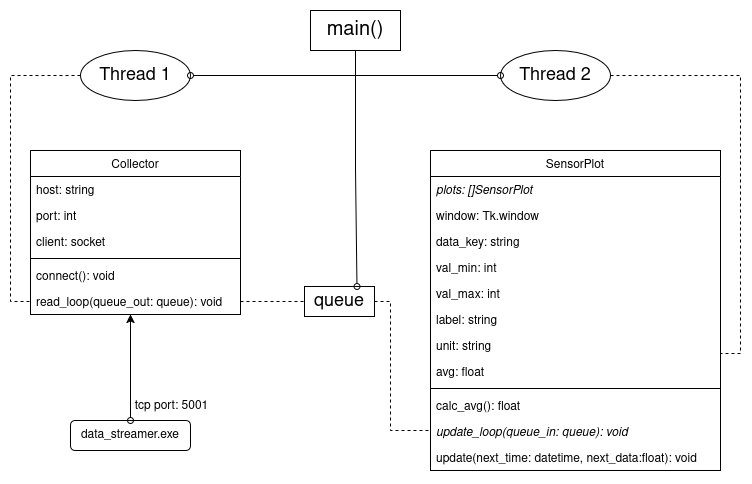

The diagram above was exported from draw.io. Its source (the exported page's mxGraphModel, read from the mxfile embedded in the PNG):
<mxGraphModel dx="1290" dy="677" grid="1" gridSize="10" guides="1" tooltips="1" connect="1" arrows="1" fold="1" page="1" pageScale="1" pageWidth="827" pageHeight="1169" math="0" shadow="0">
  <root>
    <mxCell id="WIyWlLk6GJQsqaUBKTNV-0" />
    <mxCell id="WIyWlLk6GJQsqaUBKTNV-1" parent="WIyWlLk6GJQsqaUBKTNV-0" />
    <mxCell id="zkfFHV4jXpPFQw0GAbJ--0" parent="WIyWlLk6GJQsqaUBKTNV-1" style="swimlane;fontStyle=0;align=center;verticalAlign=top;childLayout=stackLayout;horizontal=1;startSize=26;horizontalStack=0;resizeParent=1;resizeLast=0;collapsible=1;marginBottom=0;rounded=0;shadow=0;strokeWidth=1;" value="Collector" vertex="1">
      <mxGeometry height="164" width="210" x="70" y="200" as="geometry">
        <mxRectangle height="26" width="160" x="230" y="140" as="alternateBounds" />
      </mxGeometry>
    </mxCell>
    <mxCell id="zkfFHV4jXpPFQw0GAbJ--1" parent="zkfFHV4jXpPFQw0GAbJ--0" style="text;align=left;verticalAlign=top;spacingLeft=4;spacingRight=4;overflow=hidden;rotatable=0;points=[[0,0.5],[1,0.5]];portConstraint=eastwest;" value="host: string    " vertex="1">
      <mxGeometry height="26" width="210" y="26" as="geometry" />
    </mxCell>
    <mxCell id="zkfFHV4jXpPFQw0GAbJ--2" parent="zkfFHV4jXpPFQw0GAbJ--0" style="text;align=left;verticalAlign=top;spacingLeft=4;spacingRight=4;overflow=hidden;rotatable=0;points=[[0,0.5],[1,0.5]];portConstraint=eastwest;rounded=0;shadow=0;html=0;" value="port: int" vertex="1">
      <mxGeometry height="26" width="210" y="52" as="geometry" />
    </mxCell>
    <mxCell id="zkfFHV4jXpPFQw0GAbJ--3" parent="zkfFHV4jXpPFQw0GAbJ--0" style="text;align=left;verticalAlign=top;spacingLeft=4;spacingRight=4;overflow=hidden;rotatable=0;points=[[0,0.5],[1,0.5]];portConstraint=eastwest;rounded=0;shadow=0;html=0;" value="client: socket" vertex="1">
      <mxGeometry height="26" width="210" y="78" as="geometry" />
    </mxCell>
    <mxCell id="zkfFHV4jXpPFQw0GAbJ--4" parent="zkfFHV4jXpPFQw0GAbJ--0" style="line;html=1;strokeWidth=1;align=left;verticalAlign=middle;spacingTop=-1;spacingLeft=3;spacingRight=3;rotatable=0;labelPosition=right;points=[];portConstraint=eastwest;" value="" vertex="1">
      <mxGeometry height="8" width="210" y="104" as="geometry" />
    </mxCell>
    <mxCell id="zkfFHV4jXpPFQw0GAbJ--5" parent="zkfFHV4jXpPFQw0GAbJ--0" style="text;align=left;verticalAlign=top;spacingLeft=4;spacingRight=4;overflow=hidden;rotatable=0;points=[[0,0.5],[1,0.5]];portConstraint=eastwest;" value="connect(): void" vertex="1">
      <mxGeometry height="26" width="210" y="112" as="geometry" />
    </mxCell>
    <mxCell id="wrfwUypwMO5IN60PzCBK-0" parent="zkfFHV4jXpPFQw0GAbJ--0" style="text;align=left;verticalAlign=top;spacingLeft=4;spacingRight=4;overflow=hidden;rotatable=0;points=[[0,0.5],[1,0.5]];portConstraint=eastwest;" value="read_loop(queue_out: queue): void" vertex="1">
      <mxGeometry height="26" width="210" y="138" as="geometry" />
    </mxCell>
    <mxCell id="wrfwUypwMO5IN60PzCBK-1" parent="WIyWlLk6GJQsqaUBKTNV-1" style="swimlane;fontStyle=0;align=center;verticalAlign=top;childLayout=stackLayout;horizontal=1;startSize=26;horizontalStack=0;resizeParent=1;resizeLast=0;collapsible=1;marginBottom=0;rounded=0;shadow=0;strokeWidth=1;" value="SensorPlot" vertex="1">
      <mxGeometry height="320" width="290" x="470" y="200" as="geometry">
        <mxRectangle height="26" width="160" x="230" y="140" as="alternateBounds" />
      </mxGeometry>
    </mxCell>
    <mxCell id="wrfwUypwMO5IN60PzCBK-2" parent="wrfwUypwMO5IN60PzCBK-1" style="text;align=left;verticalAlign=top;spacingLeft=4;spacingRight=4;overflow=hidden;rotatable=0;points=[[0,0.5],[1,0.5]];portConstraint=eastwest;fontStyle=2" value="plots: []SensorPlot" vertex="1">
      <mxGeometry height="26" width="290" y="26" as="geometry" />
    </mxCell>
    <mxCell id="wrfwUypwMO5IN60PzCBK-3" parent="wrfwUypwMO5IN60PzCBK-1" style="text;align=left;verticalAlign=top;spacingLeft=4;spacingRight=4;overflow=hidden;rotatable=0;points=[[0,0.5],[1,0.5]];portConstraint=eastwest;rounded=0;shadow=0;html=0;" value="window: Tk.window" vertex="1">
      <mxGeometry height="26" width="290" y="52" as="geometry" />
    </mxCell>
    <mxCell id="wrfwUypwMO5IN60PzCBK-4" parent="wrfwUypwMO5IN60PzCBK-1" style="text;align=left;verticalAlign=top;spacingLeft=4;spacingRight=4;overflow=hidden;rotatable=0;points=[[0,0.5],[1,0.5]];portConstraint=eastwest;rounded=0;shadow=0;html=0;" value="data_key: string" vertex="1">
      <mxGeometry height="26" width="290" y="78" as="geometry" />
    </mxCell>
    <mxCell id="wrfwUypwMO5IN60PzCBK-8" parent="wrfwUypwMO5IN60PzCBK-1" style="text;align=left;verticalAlign=top;spacingLeft=4;spacingRight=4;overflow=hidden;rotatable=0;points=[[0,0.5],[1,0.5]];portConstraint=eastwest;rounded=0;shadow=0;html=0;" value="val_min: int" vertex="1">
      <mxGeometry height="26" width="290" y="104" as="geometry" />
    </mxCell>
    <mxCell id="wrfwUypwMO5IN60PzCBK-9" parent="wrfwUypwMO5IN60PzCBK-1" style="text;align=left;verticalAlign=top;spacingLeft=4;spacingRight=4;overflow=hidden;rotatable=0;points=[[0,0.5],[1,0.5]];portConstraint=eastwest;rounded=0;shadow=0;html=0;" value="val_max: int" vertex="1">
      <mxGeometry height="26" width="290" y="130" as="geometry" />
    </mxCell>
    <mxCell id="wrfwUypwMO5IN60PzCBK-10" parent="wrfwUypwMO5IN60PzCBK-1" style="text;align=left;verticalAlign=top;spacingLeft=4;spacingRight=4;overflow=hidden;rotatable=0;points=[[0,0.5],[1,0.5]];portConstraint=eastwest;rounded=0;shadow=0;html=0;" value="label: string" vertex="1">
      <mxGeometry height="26" width="290" y="156" as="geometry" />
    </mxCell>
    <mxCell id="wrfwUypwMO5IN60PzCBK-35" parent="wrfwUypwMO5IN60PzCBK-1" style="text;align=left;verticalAlign=top;spacingLeft=4;spacingRight=4;overflow=hidden;rotatable=0;points=[[0,0.5],[1,0.5]];portConstraint=eastwest;rounded=0;shadow=0;html=0;" value="unit: string" vertex="1">
      <mxGeometry height="26" width="290" y="182" as="geometry" />
    </mxCell>
    <mxCell id="wrfwUypwMO5IN60PzCBK-38" parent="wrfwUypwMO5IN60PzCBK-1" style="text;align=left;verticalAlign=top;spacingLeft=4;spacingRight=4;overflow=hidden;rotatable=0;points=[[0,0.5],[1,0.5]];portConstraint=eastwest;rounded=0;shadow=0;html=0;" value="avg: float" vertex="1">
      <mxGeometry height="26" width="290" y="208" as="geometry" />
    </mxCell>
    <mxCell id="wrfwUypwMO5IN60PzCBK-5" parent="wrfwUypwMO5IN60PzCBK-1" style="line;html=1;strokeWidth=1;align=left;verticalAlign=middle;spacingTop=-1;spacingLeft=3;spacingRight=3;rotatable=0;labelPosition=right;points=[];portConstraint=eastwest;" value="" vertex="1">
      <mxGeometry height="8" width="290" y="234" as="geometry" />
    </mxCell>
    <mxCell id="wrfwUypwMO5IN60PzCBK-36" parent="wrfwUypwMO5IN60PzCBK-1" style="text;align=left;verticalAlign=top;spacingLeft=4;spacingRight=4;overflow=hidden;rotatable=0;points=[[0,0.5],[1,0.5]];portConstraint=eastwest;rounded=0;shadow=0;html=0;" value="calc_avg(): float" vertex="1">
      <mxGeometry height="26" width="290" y="242" as="geometry" />
    </mxCell>
    <mxCell id="wrfwUypwMO5IN60PzCBK-6" parent="wrfwUypwMO5IN60PzCBK-1" style="text;align=left;verticalAlign=top;spacingLeft=4;spacingRight=4;overflow=hidden;rotatable=0;points=[[0,0.5],[1,0.5]];portConstraint=eastwest;fontStyle=2" value="update_loop(queue_in: queue): void" vertex="1">
      <mxGeometry height="26" width="290" y="268" as="geometry" />
    </mxCell>
    <mxCell id="wrfwUypwMO5IN60PzCBK-7" parent="wrfwUypwMO5IN60PzCBK-1" style="text;align=left;verticalAlign=top;spacingLeft=4;spacingRight=4;overflow=hidden;rotatable=0;points=[[0,0.5],[1,0.5]];portConstraint=eastwest;" value="update(next_time: datetime, next_data:float): void" vertex="1">
      <mxGeometry height="26" width="290" y="294" as="geometry" />
    </mxCell>
    <mxCell id="wrfwUypwMO5IN60PzCBK-11" edge="1" parent="WIyWlLk6GJQsqaUBKTNV-1" source="wrfwUypwMO5IN60PzCBK-25" style="edgeStyle=orthogonalEdgeStyle;rounded=0;orthogonalLoop=1;jettySize=auto;html=1;exitX=1;exitY=0.5;exitDx=0;exitDy=0;entryX=0;entryY=0.5;entryDx=0;entryDy=0;dashed=1;endArrow=none;endFill=0;" target="wrfwUypwMO5IN60PzCBK-6">
      <mxGeometry relative="1" as="geometry">
        <Array as="points">
          <mxPoint x="430" y="351" />
          <mxPoint x="430" y="480" />
          <mxPoint x="470" y="480" />
        </Array>
      </mxGeometry>
    </mxCell>
    <mxCell id="wrfwUypwMO5IN60PzCBK-18" edge="1" parent="WIyWlLk6GJQsqaUBKTNV-1" source="wrfwUypwMO5IN60PzCBK-17" style="edgeStyle=orthogonalEdgeStyle;rounded=0;orthogonalLoop=1;jettySize=auto;html=1;entryX=0;entryY=0.5;entryDx=0;entryDy=0;strokeColor=default;endArrow=none;endFill=0;dashed=1;" target="wrfwUypwMO5IN60PzCBK-0">
      <mxGeometry relative="1" as="geometry">
        <Array as="points">
          <mxPoint x="50" y="125" />
          <mxPoint x="50" y="351" />
        </Array>
      </mxGeometry>
    </mxCell>
    <mxCell id="wrfwUypwMO5IN60PzCBK-17" parent="WIyWlLk6GJQsqaUBKTNV-1" style="ellipse;whiteSpace=wrap;html=1;fillColor=none;" value="&lt;font style=&quot;font-size: 18px;&quot;&gt;Thread 1&lt;/font&gt;" vertex="1">
      <mxGeometry height="50" width="110" x="120" y="100" as="geometry" />
    </mxCell>
    <mxCell id="wrfwUypwMO5IN60PzCBK-20" edge="1" parent="WIyWlLk6GJQsqaUBKTNV-1" source="wrfwUypwMO5IN60PzCBK-19" style="edgeStyle=orthogonalEdgeStyle;rounded=0;orthogonalLoop=1;jettySize=auto;html=1;entryX=1;entryY=0.5;entryDx=0;entryDy=0;endArrow=none;endFill=0;dashed=1;" target="wrfwUypwMO5IN60PzCBK-6">
      <mxGeometry relative="1" as="geometry">
        <Array as="points">
          <mxPoint x="780" y="125" />
          <mxPoint x="780" y="403" />
        </Array>
      </mxGeometry>
    </mxCell>
    <mxCell id="wrfwUypwMO5IN60PzCBK-19" parent="WIyWlLk6GJQsqaUBKTNV-1" style="ellipse;whiteSpace=wrap;html=1;fillColor=none;" value="&lt;font style=&quot;font-size: 18px;&quot;&gt;Thread 2&lt;/font&gt;" vertex="1">
      <mxGeometry height="50" width="110" x="540" y="100" as="geometry" />
    </mxCell>
    <mxCell id="wrfwUypwMO5IN60PzCBK-22" edge="1" parent="WIyWlLk6GJQsqaUBKTNV-1" source="wrfwUypwMO5IN60PzCBK-21" style="edgeStyle=orthogonalEdgeStyle;rounded=0;orthogonalLoop=1;jettySize=auto;html=1;exitX=0.5;exitY=1;exitDx=0;exitDy=0;entryX=1;entryY=0.5;entryDx=0;entryDy=0;endArrow=oval;endFill=0;" target="wrfwUypwMO5IN60PzCBK-17">
      <mxGeometry relative="1" as="geometry" />
    </mxCell>
    <mxCell id="wrfwUypwMO5IN60PzCBK-23" edge="1" parent="WIyWlLk6GJQsqaUBKTNV-1" source="wrfwUypwMO5IN60PzCBK-21" style="edgeStyle=orthogonalEdgeStyle;rounded=0;orthogonalLoop=1;jettySize=auto;html=1;exitX=0.5;exitY=1;exitDx=0;exitDy=0;entryX=0;entryY=0.5;entryDx=0;entryDy=0;endArrow=oval;endFill=0;" target="wrfwUypwMO5IN60PzCBK-19">
      <mxGeometry relative="1" as="geometry" />
    </mxCell>
    <mxCell id="wrfwUypwMO5IN60PzCBK-21" parent="WIyWlLk6GJQsqaUBKTNV-1" style="rounded=0;whiteSpace=wrap;html=1;" value="&lt;font style=&quot;font-size: 20px;&quot;&gt;main()&lt;/font&gt;" vertex="1">
      <mxGeometry height="40" width="90" x="350" y="60" as="geometry" />
    </mxCell>
    <mxCell id="wrfwUypwMO5IN60PzCBK-26" edge="1" parent="WIyWlLk6GJQsqaUBKTNV-1" source="wrfwUypwMO5IN60PzCBK-0" style="edgeStyle=orthogonalEdgeStyle;rounded=0;orthogonalLoop=1;jettySize=auto;html=1;exitX=1;exitY=0.5;exitDx=0;exitDy=0;entryX=0;entryY=0.5;entryDx=0;entryDy=0;dashed=1;endArrow=none;endFill=0;" target="wrfwUypwMO5IN60PzCBK-25" value="">
      <mxGeometry relative="1" as="geometry">
        <Array as="points" />
        <mxPoint x="280" y="351" as="sourcePoint" />
        <mxPoint x="470" y="403" as="targetPoint" />
      </mxGeometry>
    </mxCell>
    <mxCell id="wrfwUypwMO5IN60PzCBK-25" parent="WIyWlLk6GJQsqaUBKTNV-1" style="rounded=0;whiteSpace=wrap;html=1;fillColor=default;" value="&lt;font style=&quot;font-size: 18px;&quot;&gt;queue&lt;/font&gt;" vertex="1">
      <mxGeometry height="30" width="70" x="344" y="336" as="geometry" />
    </mxCell>
    <mxCell id="wrfwUypwMO5IN60PzCBK-28" edge="1" parent="WIyWlLk6GJQsqaUBKTNV-1" source="wrfwUypwMO5IN60PzCBK-21" style="edgeStyle=orthogonalEdgeStyle;rounded=0;orthogonalLoop=1;jettySize=auto;html=1;exitX=0.5;exitY=1;exitDx=0;exitDy=0;entryX=0.75;entryY=0;entryDx=0;entryDy=0;endArrow=oval;endFill=0;strokeWidth=1;" target="wrfwUypwMO5IN60PzCBK-25">
      <mxGeometry relative="1" as="geometry">
        <Array as="points">
          <mxPoint x="395" y="219" />
        </Array>
      </mxGeometry>
    </mxCell>
    <mxCell id="wrfwUypwMO5IN60PzCBK-30" parent="WIyWlLk6GJQsqaUBKTNV-1" style="rounded=1;whiteSpace=wrap;html=1;" value="data_streamer.exe" vertex="1">
      <mxGeometry height="30" width="120" x="110" y="470" as="geometry" />
    </mxCell>
    <mxCell id="wrfwUypwMO5IN60PzCBK-33" edge="1" parent="WIyWlLk6GJQsqaUBKTNV-1" source="wrfwUypwMO5IN60PzCBK-30" style="edgeStyle=orthogonalEdgeStyle;rounded=0;orthogonalLoop=1;jettySize=auto;html=1;exitX=0.5;exitY=0;exitDx=0;exitDy=0;startArrow=oval;startFill=0;" target="wrfwUypwMO5IN60PzCBK-0">
      <mxGeometry relative="1" as="geometry">
        <Array as="points">
          <mxPoint x="170" y="380" />
          <mxPoint x="170" y="380" />
        </Array>
      </mxGeometry>
    </mxCell>
    <mxCell id="wrfwUypwMO5IN60PzCBK-34" connectable="0" parent="wrfwUypwMO5IN60PzCBK-33" style="edgeLabel;html=1;align=center;verticalAlign=middle;resizable=0;points=[];" value="&lt;font style=&quot;font-size: 12px;&quot;&gt;tcp port: 5001&lt;/font&gt;" vertex="1">
      <mxGeometry relative="1" x="0.0238" y="-2" as="geometry">
        <mxPoint x="38" y="40" as="offset" />
      </mxGeometry>
    </mxCell>
  </root>
</mxGraphModel>